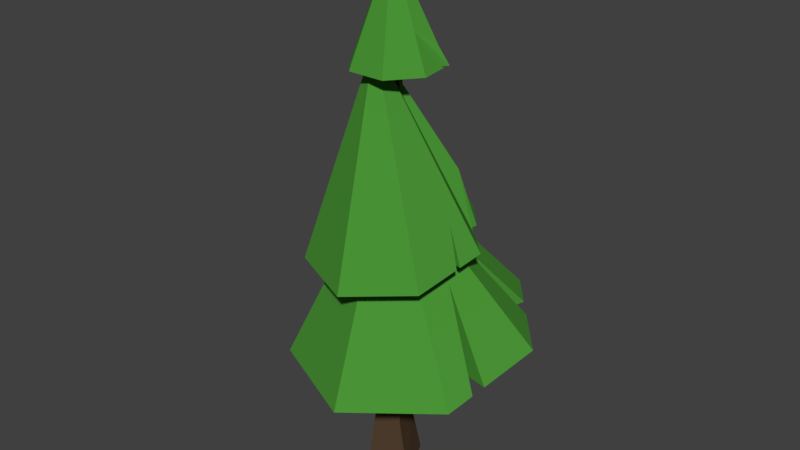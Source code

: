# Source: GrandPineTree.blend  (saved by Blender 2.79.0; exported with 4.5.12 LTS)
import bpy
from mathutils import Matrix  # noqa: F401  (used for matrix-valued properties, if any)

bpy.ops.wm.read_factory_settings(use_empty=True)
scene = bpy.context.scene
scene.name = 'Scene'

# ---- collections
col_collection_1 = bpy.data.collections.new('Collection 1'); scene.collection.children.link(col_collection_1)

# ---- materials (node trees are filled in below, after node groups)
mat_tree = bpy.data.materials.new('Tree')
mat_tree.alpha_threshold = 0.0
mat_tree.use_transparent_shadow = False
mat_tree.diffuse_color = (0.07046, 0.3032, 0.03772, 1.0)
mat_tree.roughness = 0.5
mat_trunk = bpy.data.materials.new('Trunk')
mat_trunk.alpha_threshold = 0.0
mat_trunk.use_transparent_shadow = False
mat_trunk.diffuse_color = (0.1045, 0.0625, 0.0359, 1.0)
mat_trunk.roughness = 0.5
mat_cut = bpy.data.materials.new('Cut')
mat_cut.alpha_threshold = 0.0
mat_cut.use_transparent_shadow = False
mat_cut.diffuse_color = (0.8, 0.5089, 0.1916, 1.0)
mat_cut.roughness = 0.5

# ---- material node trees

# ---- world
world_world = bpy.data.worlds.new('World'); scene.world = world_world
world_world.color = (0.05088, 0.05088, 0.05088)
world_world.use_sun_shadow = False
world_world.sun_shadow_jitter_overblur = 0.0
world_world.cycles.sampling_method = 'MANUAL'

# ---- meshes
me_cone_000 = bpy.data.meshes.new('Cone.000')
me_cone_000.from_pydata([(-0.1107, 0.9075, 2.047), (0.5065, -0.5925, 2.506), (-0.6835, -0.5925, 2.506), (0.0, 1.333, 0.0), (1.0, -0.6667, 0.0), (-1.0, -0.6667, 0.0)], [], [(2, 0, 3, 5), (3, 4, 5), (1, 2, 5, 4), (0, 1, 4, 3), (0, 2, 1)])
me_cone_000.polygons.foreach_set('material_index', [1, 2, 1, 1, 2])
me_cone_000.materials.append(mat_tree)
me_cone_000.materials.append(mat_trunk)
me_cone_000.materials.append(mat_cut)
me_cone_000.use_remesh_preserve_volume = False
me_cone_000.use_remesh_preserve_attributes = False
me_cone_000.use_mirror_vertex_groups = False
me_cone_000.update()
me_cone_001 = bpy.data.meshes.new('Cone.001')
me_cone_001.from_pydata([(-0.01477, 0.8201, 10.36), (0.6954, -0.41, 10.36), (-0.725, -0.41, 10.36), (-0.01401, 0.0006703, 16.27), (-0.01477, 1.0, -0.306), (0.6024, -0.5, 0.153), (-0.5876, -0.5, 0.153), (-0.1072, 1.0, 7.803), (0.1268, 1.0, 2.627), (-0.4904, -0.5, 2.168), (-0.9732, -0.5, 7.803), (0.6996, -0.5, 2.168), (0.7589, -0.5, 7.803), (2.644, -1.945, 7.186), (3.162, 0.7927, 7.82), (1.29, 2.917, 8.205), (-0.3314, -0.6572, 15.06), (1.585, -0.3643, 14.15), (-1.562, 2.829, 8.051), (0.6976, -1.477, 14.15), (0.06531, -0.2383, 18.23), (-0.7256, -1.477, 14.15), (-3.852, 0.8714, 7.33), (-1.613, -0.3643, 14.15), (-2.495, -2.105, 6.909), (-1.296, 1.023, 14.15), (0.1267, -3.235, 6.781), (4.089, -2.069, 3.099), (4.835, 1.877, 4.013), (2.138, 4.939, 4.567), (-0.1999, -0.2126, 10.72), (-1.973, 4.812, 4.345), (-5.274, 1.991, 3.306), (-3.318, -2.299, 2.699), (0.4603, -3.928, 2.515), (-2.36, 1.976, 9.29), (-2.394, 2.118, 7.789), (-2.09, 1.976, 6.743), (-2.09, 1.976, 7.802), (-2.09, 1.976, 3.708), (-2.129, -0.195, 10.66), (-3.389, -0.1435, 7.186), (-1.896, -0.195, 7.52), (-4.32, -0.1014, 3.01), (-1.884, -0.195, 7.363), (-1.579, -0.195, 3.249), (-2.326, 2.624, 7.81), (-3.701, 3.335, 3.801), (-4.159, 2.943, 3.657), (-3.214, -0.5277, 7.132), (-4.002, -0.7996, 2.911), (1.689, 1.368, 10.4), (2.045, 2.061, 8.05), (1.689, 1.368, 7.627), (1.689, 1.368, 7.879), (1.689, 1.368, 3.751), (3.012, 3.947, 4.387), (2.18, 1.654, 8.022), (3.514, 3.377, 4.284), (2.429, -0.02251, 8.995), (2.956, -0.2961, 7.568), (2.429, -0.02251, 6.747), (4.293, -0.9896, 3.349), (2.429, -0.02251, 7.604), (2.429, -0.02251, 3.476), (4.395, -0.4523, 3.473), (2.985, -0.1441, 7.603), (-0.1175, 0.4278, 15.84), (-0.124, 1.588, 14.15), (-0.2101, 0.2438, 14.15), (-0.2683, -0.5841, 16.83), (-0.2202, -0.7053, 14.77), (-0.3138, -0.756, 14.75), (-0.1145, -0.6657, 14.55), (-0.0875, -0.68, 14.15), (-1.116, -0.9873, 14.15), (-0.2552, -0.6902, 14.86), (-0.3223, -0.7081, 14.9), (-0.6095, -0.8433, 14.01), (-0.6101, -0.8436, 14.01), (-0.9784, -1.16, 14.15), (-0.4754, -0.8997, 14.01), (-0.61, -0.8437, 14.01), (0.01506, 0.9521, 15.64), (0.3083, 1.556, 14.15), (1.161, 0.8046, 14.85), (1.457, 1.048, 14.15), (0.4609, -0.1016, 15.71), (0.3551, -0.0933, 14.15), (1.433, 0.7564, 14.15)], [], [(0, 3, 1), (1, 3, 2), (2, 3, 0), (9, 8, 4, 6), (11, 9, 6, 5), (8, 11, 5, 4), (0, 1, 12, 7), (7, 12, 11, 8), (1, 2, 10, 12), (12, 10, 9, 11), (2, 0, 7, 10), (10, 7, 8, 9), (32, 30, 31, 47, 37, 48), (13, 71, 72, 26), (33, 30, 32, 43, 42, 50), (14, 16, 76, 73, 71, 13, 60, 59, 66), (29, 30, 28, 58, 53, 56), (15, 16, 14, 57, 51, 52), (17, 20, 19), (28, 30, 27, 62, 61, 65), (18, 16, 15), (19, 20, 21), (27, 30, 34), (22, 16, 18, 46, 35, 36), (21, 20, 23, 75, 70, 80), (24, 82, 79, 78, 16, 22, 41, 40, 49), (26, 72, 81, 82, 24), (23, 20, 25), (31, 30, 29), (26, 24, 49, 44, 41, 22, 36, 38, 46, 18, 15, 52, 54, 57, 14, 66, 63, 60, 13), (25, 20, 83, 67, 68), (34, 30, 33), (34, 33, 50, 45, 43, 32, 48, 39, 47, 31, 29, 56, 55, 58, 28, 65, 64, 62, 27), (51, 57, 54), (53, 58, 55), (55, 56, 53), (54, 52, 51), (35, 46, 38), (37, 47, 39), (64, 65, 61), (63, 66, 59), (59, 60, 63), (61, 62, 64), (39, 48, 37), (38, 36, 35), (87, 88, 86, 85), (69, 67, 83, 84), (67, 69, 68), (68, 69, 84, 86, 88, 89, 17, 19, 21, 80, 74, 75, 23, 25), (89, 87, 85, 20, 17), (84, 83, 20, 85, 86), (78, 77, 16), (88, 87, 89), (77, 76, 16), (45, 44, 43), (50, 44, 45), (42, 40, 41), (40, 42, 49), (70, 75, 78), (80, 70, 81), (81, 16, 82)])
me_cone_001.polygons.foreach_set('material_index', [1, 1, 1, 1, 1, 1, 1, 1, 1, 1, 1, 1, 0, 0, 0, 0, 0, 0, 0, 0, 0, 0, 0, 0, 0, 0, 0, 0, 0, 0, 0, 0, 0, 0, 0, 0, 0, 0, 0, 0, 0, 0, 0, 0, 0, 0, 0, 0, 0, 0, 0, 0, 0, 0, 0, 0, 0, 0, 0, 0, 0])
me_cone_001.materials.append(mat_tree)
me_cone_001.materials.append(mat_trunk)
me_cone_001.materials.append(mat_cut)
me_cone_001.use_remesh_preserve_volume = False
me_cone_001.use_remesh_preserve_attributes = False
me_cone_001.use_mirror_vertex_groups = False
me_cone_001.update()

# ---- objects
ob_cone_001 = bpy.data.objects.new('Cone.001', me_cone_000)
ob_cone = bpy.data.objects.new('Cone', me_cone_001)

# ---- transforms, parenting, visibility, modifiers, constraints
ob_cone_001.location = (0.0, 0.0, 0.0)
ob_cone_001.lineart.crease_threshold = 0.0
ob_cone.location = (-0.09593, -0.09253, 2.353)
ob_cone.lineart.crease_threshold = 0.0

# ---- collection membership
col_collection_1.objects.link(ob_cone_001)
col_collection_1.objects.link(ob_cone)

# ---- scene / render settings (as saved in the file)
scene.frame_start = 1; scene.frame_end = 250; scene.frame_set(1)
scene.render.engine = 'BLENDER_EEVEE_NEXT'
scene.render.resolution_percentage = 50
scene.render.dither_intensity = 0.0
scene.cycles.use_denoising = False
scene.cycles.samples = 128
scene.cycles.sampling_pattern = 'TABULATED_SOBOL'
scene.cycles.use_adaptive_sampling = False
scene.cycles.use_light_tree = False
scene.cycles.blur_glossy = 0.0
scene.cycles.sample_clamp_indirect = 0.0
scene.view_settings.view_transform = 'Standard'
bpy.context.view_layer.update()

# ---- added for rendering (the .blend has no active camera and no usable light): camera, sun
cam_auto = bpy.data.cameras.new('AutoCamera')
cam_auto.lens = 50.0
cam_auto.sensor_width = 36.0
cam_auto.clip_end = 1000.0
ob_auto_camera = bpy.data.objects.new('AutoCamera', cam_auto)
scene.collection.objects.link(ob_auto_camera)
ob_auto_camera.location = (22.4313, -26.8823, 28.4878)
ob_auto_camera.rotation_euler = (1.09748, -7.21219e-08, 0.694738)
scene.camera = ob_auto_camera
light_auto_sun = bpy.data.lights.new('AutoSun', 'SUN')
light_auto_sun.energy = 3.0
light_auto_sun.angle = 0.0523599
ob_auto_sun = bpy.data.objects.new('AutoSun', light_auto_sun)
scene.collection.objects.link(ob_auto_sun)
ob_auto_sun.rotation_euler = (0.872665, 0.174533, 0.523599)
bpy.context.view_layer.update()
